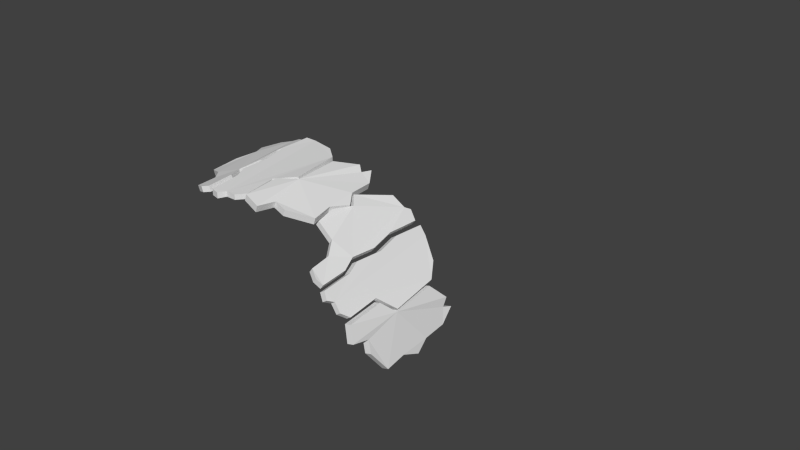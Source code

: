 # Source: untitled.blend_.blend  (saved by Blender 2.76.0; exported with 4.5.12 LTS)
import bpy
from mathutils import Matrix  # noqa: F401  (used for matrix-valued properties, if any)

bpy.ops.wm.read_factory_settings(use_empty=True)
scene = bpy.context.scene
scene.name = 'Scene'

# ---- collections
col_collection_1 = bpy.data.collections.new('Collection 1'); scene.collection.children.link(col_collection_1)
col_collection_1.hide_render = True
col_collection_1.hide_viewport = True
col_collection_2 = bpy.data.collections.new('Collection 2'); scene.collection.children.link(col_collection_2)

# ---- world
world_world = bpy.data.worlds.new('World'); scene.world = world_world
world_world.color = (0.05088, 0.05088, 0.05088)
world_world.use_sun_shadow = False
world_world.sun_shadow_jitter_overblur = 0.0
world_world.cycles.sampling_method = 'MANUAL'
world_world.cycles.sample_map_resolution = 256

# ---- meshes
me_x = bpy.data.meshes.new('Коло')
me_x.from_pydata([(0.0, 1.0, 0.0), (-0.1951, 0.9808, 0.0), (-0.3827, 0.9239, 0.0), (-0.5556, 0.8315, 0.0), (-0.7071, 0.7071, 0.0), (-0.8315, 0.5556, 0.0), (-0.9239, 0.3827, 0.0), (-0.9808, 0.1951, 0.0), (-1.0, 7.55e-08, 0.0), (-0.9808, -0.1951, 0.0), (-0.9239, -0.3827, 0.0), (-0.8315, -0.5556, 0.0), (-0.7071, -0.7071, 0.0), (-0.5556, -0.8315, 0.0), (-0.3827, -0.9239, 0.0), (-0.1951, -0.9808, 0.0), (3.258e-07, -1.0, 0.0), (0.1951, -0.9808, 0.0), (0.3827, -0.9239, 0.0), (0.5556, -0.8315, 0.0), (0.7071, -0.7071, 0.0), (0.8315, -0.5556, 0.0), (0.9239, -0.3827, 0.0), (0.9808, -0.1951, 0.0), (1.0, 9.656e-07, 0.0), (0.9808, 0.1951, 0.0), (0.9239, 0.3827, 0.0), (0.8315, 0.5556, 0.0), (0.7071, 0.7071, 0.0), (0.5556, 0.8315, 0.0), (0.3827, 0.9239, 0.0), (0.1951, 0.9808, 0.0)], [(1, 0), (2, 1), (3, 2), (4, 3), (5, 4), (6, 5), (7, 6), (8, 7), (9, 8), (10, 9), (11, 10), (12, 11), (13, 12), (14, 13), (15, 14), (16, 15), (17, 16), (18, 17), (19, 18), (20, 19), (21, 20), (22, 21), (23, 22), (24, 23), (25, 24), (26, 25), (27, 26), (28, 27), (29, 28), (30, 29), (31, 30), (0, 31)], [])
me_x.use_remesh_preserve_volume = False
me_x.use_remesh_preserve_attributes = False
me_x.use_mirror_vertex_groups = False
me_x.update()
me_001 = bpy.data.meshes.new('Площина.001')
me_001.from_pydata([(0.03454, -0.5566, 0.6309), (-0.01051, -0.555, 0.6296), (-0.02948, -0.5855, 0.6277), (-0.06471, -0.5766, 0.6276), (0.06621, -0.5223, 0.6318), (0.05293, -0.3781, 0.631), (0.1291, -0.3072, 0.6383), (0.1013, -0.09131, 0.64), (0.04081, -0.0407, 0.643), (-0.06071, -0.02006, 0.6432), (-0.1053, -0.02299, 0.6457), (-0.1136, -0.1601, 0.6405), (-0.09199, -0.2609, 0.6367), (-0.1002, -0.3843, 0.632), (-0.07519, -0.4399, 0.6281), (0.03455, -0.5566, 0.6533), (-0.0105, -0.555, 0.6531), (-0.02948, -0.5855, 0.6523), (-0.0647, -0.5766, 0.6546), (0.06623, -0.5223, 0.6544), (0.05297, -0.3781, 0.66), (0.1289, -0.312, 0.6677), (0.1015, -0.09131, 0.669), (0.041, -0.0407, 0.672), (-0.06054, -0.02006, 0.6722), (-0.1051, -0.02299, 0.6747), (-0.1135, -0.1601, 0.6695), (-0.0919, -0.2609, 0.6657), (-0.1002, -0.3843, 0.661), (-0.07517, -0.4399, 0.6587), (0.2151, -0.05782, 0.5978), (0.1282, -0.3176, 0.6342), (0.11, -0.1081, 0.6325), (0.1862, -0.03397, 0.6143), (0.06596, -0.3778, 0.6412), (0.07865, -0.5461, 0.6383), (0.1484, -0.5587, 0.6165), (0.2305, -0.01484, 0.5954), (0.2767, -0.07987, 0.5763), (0.2846, -0.1905, 0.5775), (0.3226, -0.2443, 0.5575), (0.2919, -0.3251, 0.5704), (0.3058, -0.4175, 0.5618), (0.2169, -0.486, 0.5947), (0.1638, -0.4792, 0.6104), (0.2245, -0.05782, 0.6261), (0.1376, -0.3176, 0.6625), (0.1193, -0.1081, 0.6608), (0.1956, -0.03397, 0.6425), (0.07535, -0.3778, 0.6695), (0.08804, -0.5461, 0.6666), (0.1578, -0.5587, 0.6448), (0.2399, -0.01484, 0.6237), (0.2861, -0.07987, 0.6046), (0.294, -0.1905, 0.6058), (0.332, -0.2443, 0.5858), (0.3013, -0.3251, 0.5987), (0.3152, -0.4175, 0.5901), (0.2263, -0.486, 0.623), (0.1732, -0.4792, 0.6387), (-0.1272, -0.1672, 0.6352), (-0.1233, -0.0872, 0.6369), (-0.1208, -0.02111, 0.6349), (-0.1134, -0.3885, 0.6314), (-0.08452, -0.4549, 0.6393), (-0.07628, -0.5762, 0.6381), (-0.167, 4.75e-05, 0.6182), (-0.1852, -0.02147, 0.6121), (-0.247, -0.02874, 0.5914), (-0.2951, -0.09637, 0.5767), (-0.2496, -0.1693, 0.5953), (-0.276, -0.256, 0.5866), (-0.2743, -0.3824, 0.5799), (-0.1579, -0.4747, 0.6125), (-0.147, -0.5702, 0.6168), (-0.1088, -0.5863, 0.6301), (-0.2743, -0.3824, 0.5799), (-0.1353, -0.1672, 0.658), (-0.1314, -0.0872, 0.6597), (-0.1289, -0.02111, 0.6577), (-0.1215, -0.3885, 0.6542), (-0.09265, -0.4549, 0.6621), (-0.08441, -0.5762, 0.6609), (-0.1751, 4.75e-05, 0.641), (-0.1934, -0.02147, 0.635), (-0.2552, -0.02874, 0.6142), (-0.3032, -0.09637, 0.5995), (-0.2578, -0.1693, 0.6181), (-0.2841, -0.256, 0.6094), (-0.2824, -0.3824, 0.6027), (-0.166, -0.4747, 0.6353), (-0.1552, -0.5702, 0.6396), (-0.1169, -0.5863, 0.6529), (-0.2824, -0.3824, 0.6027), (-0.1054, -0.2785, 0.6372), (-0.1135, -0.2785, 0.66), (-0.2044, -0.4174, 0.6025), (-0.2126, -0.4174, 0.6253)], [], [(6, 7, 22, 21), (3, 14, 29, 18), (7, 8, 23, 22), (0, 4, 19, 15), (8, 9, 24, 23), (1, 0, 15, 16), (9, 10, 25, 24), (2, 1, 16, 17), (10, 11, 26, 25), (3, 2, 17, 18), (11, 12, 27, 26), (4, 5, 20, 19), (12, 13, 28, 27), (5, 6, 21, 20), (13, 14, 29, 28), (40, 41, 56, 55), (33, 30, 45, 48), (41, 42, 57, 56), (35, 34, 49, 50), (42, 43, 58, 57), (36, 35, 50, 51), (43, 44, 59, 58), (30, 37, 52, 45), (36, 44, 59, 51), (37, 38, 53, 52), (34, 31, 46, 49), (38, 39, 54, 53), (31, 32, 47, 46), (39, 40, 55, 54), (32, 33, 48, 47), (73, 74, 91, 90), (60, 61, 78, 77), (74, 75, 92, 91), (68, 69, 86, 85), (61, 62, 79, 78), (65, 75, 92, 82), (69, 70, 87, 86), (72, 76, 93, 89), (70, 71, 88, 87), (64, 63, 80, 81), (65, 64, 81, 82), (62, 66, 83, 79), (96, 73, 90, 97), (66, 67, 84, 83), (63, 94, 95, 80), (72, 89, 88, 71), (72, 96, 97, 89), (94, 60, 77, 95), (68, 85, 84, 67), (77, 78, 79, 83, 84, 85, 86, 87, 88, 89, 97, 90, 91, 92, 82, 81, 80, 95), (60, 94, 63, 64, 65, 75, 74, 73, 96, 72, 71, 70, 69, 68, 67, 66, 62, 61), (15, 19, 20, 21, 22, 23, 24, 25, 26, 27, 28, 29, 18, 17, 16), (0, 1, 2, 3, 14, 13, 12, 11, 10, 9, 8, 7, 6, 5, 4), (49, 46, 47, 48, 45, 52, 53, 54, 55, 56, 57, 58, 59, 51, 50), (34, 35, 36, 44, 43, 42, 41, 40, 39, 38, 37, 30, 33, 32, 31)])
me_001.use_remesh_preserve_volume = False
me_001.use_remesh_preserve_attributes = False
me_001.use_mirror_vertex_groups = False
me_001.update()
me_002 = bpy.data.meshes.new('Площина.002')
me_002.from_pydata([(0.03454, -0.5566, 0.6309), (-0.01051, -0.555, 0.6296), (-0.02948, -0.5855, 0.6277), (-0.06471, -0.5766, 0.6276), (0.06621, -0.5223, 0.6318), (0.05293, -0.3781, 0.631), (0.1291, -0.3072, 0.6383), (0.1013, -0.09131, 0.64), (0.04081, -0.0407, 0.643), (-0.06071, -0.02006, 0.6432), (-0.1053, -0.02299, 0.6457), (-0.1136, -0.1601, 0.6405), (-0.09199, -0.2609, 0.6367), (-0.1002, -0.3843, 0.632), (-0.07519, -0.4399, 0.6281), (0.03455, -0.5566, 0.6533), (-0.0105, -0.555, 0.6531), (-0.02948, -0.5855, 0.6523), (-0.0647, -0.5766, 0.6546), (0.06623, -0.5223, 0.6544), (0.05297, -0.3781, 0.66), (0.1289, -0.312, 0.6677), (0.1015, -0.09131, 0.669), (0.041, -0.0407, 0.672), (-0.06054, -0.02006, 0.6722), (-0.1051, -0.02299, 0.6747), (-0.1135, -0.1601, 0.6695), (-0.0919, -0.2609, 0.6657), (-0.1002, -0.3843, 0.661), (-0.07517, -0.4399, 0.6587), (0.2151, -0.05782, 0.5978), (0.1282, -0.3176, 0.6342), (0.11, -0.1081, 0.6325), (0.1862, -0.03397, 0.6143), (0.06596, -0.3778, 0.6412), (0.07865, -0.5461, 0.6383), (0.1484, -0.5587, 0.6165), (0.2305, -0.01484, 0.5954), (0.2767, -0.07987, 0.5763), (0.2846, -0.1905, 0.5775), (0.3226, -0.2443, 0.5575), (0.2919, -0.3251, 0.5704), (0.3058, -0.4175, 0.5618), (0.2169, -0.486, 0.5947), (0.1638, -0.4792, 0.6104), (0.2245, -0.05782, 0.6261), (0.1376, -0.3176, 0.6625), (0.1193, -0.1081, 0.6608), (0.1956, -0.03397, 0.6425), (0.07535, -0.3778, 0.6695), (0.08804, -0.5461, 0.6666), (0.1578, -0.5587, 0.6448), (0.2399, -0.01484, 0.6237), (0.2861, -0.07987, 0.6046), (0.294, -0.1905, 0.6058), (0.332, -0.2443, 0.5858), (0.3013, -0.3251, 0.5987), (0.3152, -0.4175, 0.5901), (0.2263, -0.486, 0.623), (0.1732, -0.4792, 0.6387), (-0.1272, -0.1672, 0.6352), (-0.1233, -0.0872, 0.6369), (-0.1208, -0.02111, 0.6349), (-0.1134, -0.3885, 0.6314), (-0.08452, -0.4549, 0.6393), (-0.07628, -0.5762, 0.6381), (-0.167, 4.75e-05, 0.6182), (-0.1852, -0.02147, 0.6121), (-0.247, -0.02874, 0.5914), (-0.3173, -0.185, 0.5592), (-0.2799, -0.2275, 0.5778), (-0.304, -0.3222, 0.5666), (-0.2869, -0.401, 0.5614), (-0.1579, -0.4747, 0.6125), (-0.147, -0.5702, 0.6168), (-0.1088, -0.5863, 0.6301), (-0.1353, -0.1672, 0.658), (-0.1314, -0.0872, 0.6597), (-0.1289, -0.02111, 0.6577), (-0.1215, -0.3885, 0.6542), (-0.09265, -0.4549, 0.6621), (-0.08441, -0.5762, 0.6609), (-0.1751, 4.75e-05, 0.641), (-0.1934, -0.02147, 0.635), (-0.2552, -0.02874, 0.6142), (-0.3255, -0.185, 0.582), (-0.288, -0.2275, 0.6006), (-0.3121, -0.3222, 0.5895), (-0.2951, -0.401, 0.5842), (-0.166, -0.4747, 0.6353), (-0.1552, -0.5702, 0.6396), (-0.1169, -0.5863, 0.6529), (-0.1054, -0.2785, 0.6372), (-0.1135, -0.2785, 0.66), (-0.2044, -0.4174, 0.6025), (-0.2126, -0.4174, 0.6253)], [], [(6, 7, 22, 21), (3, 14, 29, 18), (7, 8, 23, 22), (0, 4, 19, 15), (8, 9, 24, 23), (1, 0, 15, 16), (9, 10, 25, 24), (2, 1, 16, 17), (10, 11, 26, 25), (3, 2, 17, 18), (11, 12, 27, 26), (4, 5, 20, 19), (12, 13, 28, 27), (5, 6, 21, 20), (13, 14, 29, 28), (40, 41, 56, 55), (33, 30, 45, 48), (41, 42, 57, 56), (35, 34, 49, 50), (42, 43, 58, 57), (36, 35, 50, 51), (43, 44, 59, 58), (30, 37, 52, 45), (36, 44, 59, 51), (37, 38, 53, 52), (34, 31, 46, 49), (38, 39, 54, 53), (31, 32, 47, 46), (39, 40, 55, 54), (32, 33, 48, 47), (73, 74, 90, 89), (60, 61, 77, 76), (74, 75, 91, 90), (68, 69, 85, 84), (61, 62, 78, 77), (65, 75, 91, 81), (69, 70, 86, 85), (70, 71, 87, 86), (64, 63, 79, 80), (65, 64, 80, 81), (62, 66, 82, 78), (94, 73, 89, 95), (66, 67, 83, 82), (63, 92, 93, 79), (72, 88, 87, 71), (72, 94, 95, 88), (92, 60, 76, 93), (68, 84, 83, 67), (76, 77, 78, 82, 83, 84, 85, 86, 87, 88, 95, 89, 90, 91, 81, 80, 79, 93), (60, 92, 63, 64, 65, 75, 74, 73, 94, 72, 71, 70, 69, 68, 67, 66, 62, 61), (15, 19, 20, 21, 22, 23, 24, 25, 26, 27, 28, 29, 18, 17, 16), (0, 1, 2, 3, 14, 13, 12, 11, 10, 9, 8, 7, 6, 5, 4), (49, 46, 47, 48, 45, 52, 53, 54, 55, 56, 57, 58, 59, 51, 50), (34, 35, 36, 44, 43, 42, 41, 40, 39, 38, 37, 30, 33, 32, 31)])
me_002.use_remesh_preserve_volume = False
me_002.use_remesh_preserve_attributes = False
me_002.use_mirror_vertex_groups = False
me_002.update()

# ---- objects
ob_x = bpy.data.objects.new('Коло', me_x)
ob_x_1 = bpy.data.objects.new('Площина', me_001)
ob_001 = bpy.data.objects.new('Площина.001', me_002)

# ---- transforms, parenting, visibility, modifiers, constraints
ob_x.location = (0.0, 0.0, 0.0)
ob_x.scale = (0.3367, 0.3367, 0.3367)
ob_x.lineart.crease_threshold = 0.0
ob_x_1.location = (-0.1798, -0.2342, 0.1513)
ob_x_1.lineart.crease_threshold = 0.0
ob_001.location = (-0.1798, -0.2342, 0.1513)
ob_001.rotation_euler = (0.0, 0.9715, 0.0)
ob_001.lineart.crease_threshold = 0.0

# ---- collection membership
col_collection_1.objects.link(ob_x)
col_collection_2.objects.link(ob_x_1)
col_collection_2.objects.link(ob_001)

# ---- scene / render settings (as saved in the file)
scene.frame_start = 1; scene.frame_end = 250; scene.frame_set(1)
scene.render.engine = 'BLENDER_EEVEE_NEXT'
scene.render.resolution_percentage = 50
scene.render.dither_intensity = 0.0
scene.cycles.use_denoising = False
scene.cycles.samples = 10
scene.cycles.sampling_pattern = 'TABULATED_SOBOL'
scene.cycles.light_sampling_threshold = 0.0
scene.cycles.use_adaptive_sampling = False
scene.cycles.use_light_tree = False
scene.cycles.blur_glossy = 0.0
scene.cycles.pixel_filter_type = 'GAUSSIAN'
scene.cycles.sample_clamp_indirect = 0.0
scene.view_settings.view_transform = 'Standard'
bpy.context.view_layer.update()

# ---- added for rendering (the .blend has no active camera and no usable light): camera, sun
cam_auto = bpy.data.cameras.new('AutoCamera')
cam_auto.lens = 50.0
cam_auto.sensor_width = 36.0
cam_auto.clip_end = 1000.0
ob_auto_camera = bpy.data.objects.new('AutoCamera', cam_auto)
scene.collection.objects.link(ob_auto_camera)
ob_auto_camera.location = (2.72623, -3.27148, 2.59398)
ob_auto_camera.rotation_euler = (1.09748, -7.21219e-08, 0.694738)
scene.camera = ob_auto_camera
light_auto_sun = bpy.data.lights.new('AutoSun', 'SUN')
light_auto_sun.energy = 3.0
light_auto_sun.angle = 0.0523599
ob_auto_sun = bpy.data.objects.new('AutoSun', light_auto_sun)
scene.collection.objects.link(ob_auto_sun)
ob_auto_sun.rotation_euler = (0.872665, 0.174533, 0.523599)
bpy.context.view_layer.update()
